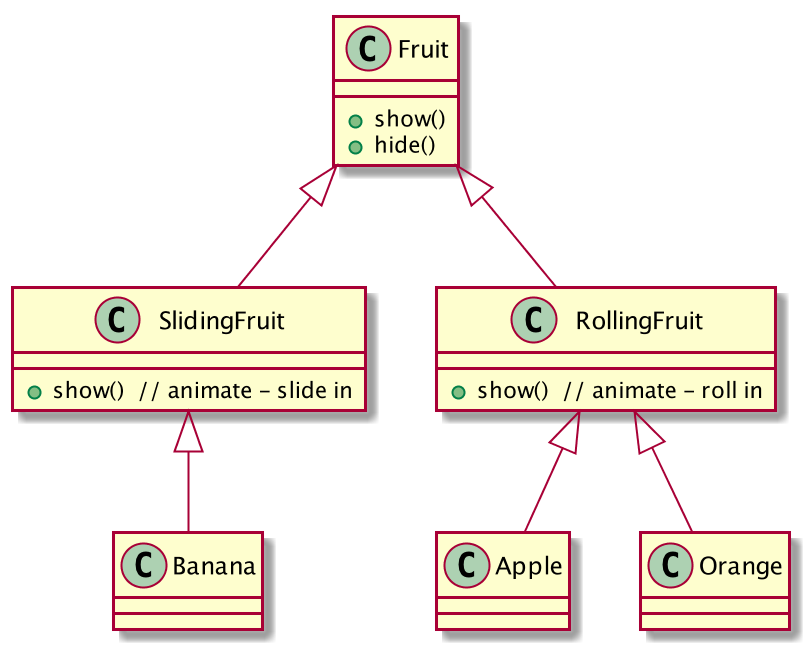

The diagram above was rendered by PlantUML. Its source (embedded in the PNG):
@startuml
scale 1100*650

class Fruit {
  + show()
  + hide()
}
class SlidingFruit {
  + show()  // animate - slide in
}
class RollingFruit {
  + show()  // animate - roll in
}
class Banana 
class Apple
class Orange

Fruit <|-- SlidingFruit
Fruit <|-- RollingFruit

SlidingFruit <|-- Banana

RollingFruit <|-- Apple
RollingFruit <|-- Orange

@enduml